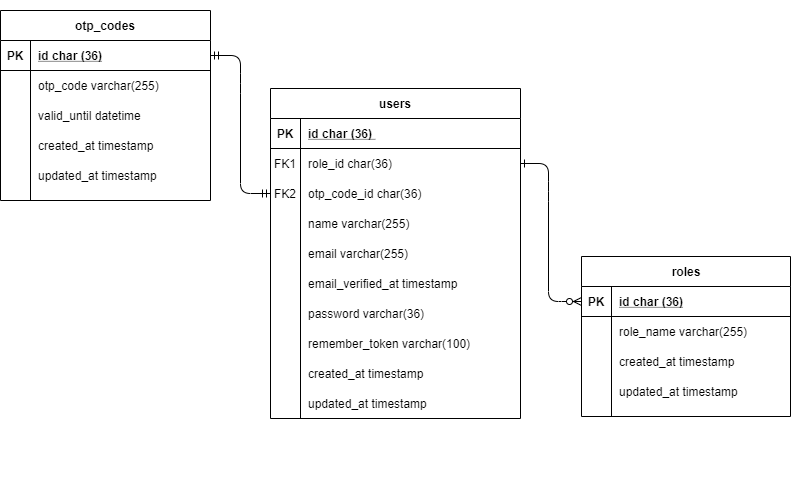

The diagram above was exported from draw.io. Its source (the exported page's mxGraphModel, read from the mxfile embedded in the PNG):
<mxGraphModel dx="1038" dy="532" grid="1" gridSize="10" guides="1" tooltips="1" connect="1" arrows="1" fold="1" page="1" pageScale="1" pageWidth="850" pageHeight="1100" math="0" shadow="0" extFonts="Permanent Marker^https://fonts.googleapis.com/css?family=Permanent+Marker">
  <root>
    <mxCell id="0" />
    <mxCell id="1" parent="0" />
    <mxCell id="C-vyLk0tnHw3VtMMgP7b-1" value="" style="edgeStyle=entityRelationEdgeStyle;endArrow=ERzeroToMany;startArrow=ERone;endFill=1;startFill=0;entryX=0;entryY=0.5;entryDx=0;entryDy=0;exitX=1;exitY=0.5;exitDx=0;exitDy=0;" parent="1" source="C-vyLk0tnHw3VtMMgP7b-27" target="C-vyLk0tnHw3VtMMgP7b-3" edge="1">
      <mxGeometry width="100" height="100" relative="1" as="geometry">
        <mxPoint x="390" y="140" as="sourcePoint" />
        <mxPoint x="430" y="170" as="targetPoint" />
      </mxGeometry>
    </mxCell>
    <mxCell id="C-vyLk0tnHw3VtMMgP7b-2" value="roles" style="shape=table;startSize=30;container=1;collapsible=1;childLayout=tableLayout;fixedRows=1;rowLines=0;fontStyle=1;align=center;resizeLast=1;" parent="1" vertex="1">
      <mxGeometry x="610" y="110" width="210" height="160" as="geometry" />
    </mxCell>
    <mxCell id="C-vyLk0tnHw3VtMMgP7b-3" value="" style="shape=partialRectangle;collapsible=0;dropTarget=0;pointerEvents=0;fillColor=none;points=[[0,0.5],[1,0.5]];portConstraint=eastwest;top=0;left=0;right=0;bottom=1;" parent="C-vyLk0tnHw3VtMMgP7b-2" vertex="1">
      <mxGeometry y="30" width="210" height="30" as="geometry" />
    </mxCell>
    <mxCell id="C-vyLk0tnHw3VtMMgP7b-4" value="PK" style="shape=partialRectangle;overflow=hidden;connectable=0;fillColor=none;top=0;left=0;bottom=0;right=0;fontStyle=1;" parent="C-vyLk0tnHw3VtMMgP7b-3" vertex="1">
      <mxGeometry width="30" height="30" as="geometry" />
    </mxCell>
    <mxCell id="C-vyLk0tnHw3VtMMgP7b-5" value="id char (36)" style="shape=partialRectangle;overflow=hidden;connectable=0;fillColor=none;top=0;left=0;bottom=0;right=0;align=left;spacingLeft=6;fontStyle=5;" parent="C-vyLk0tnHw3VtMMgP7b-3" vertex="1">
      <mxGeometry x="30" width="180" height="30" as="geometry" />
    </mxCell>
    <mxCell id="C-vyLk0tnHw3VtMMgP7b-6" value="" style="shape=partialRectangle;collapsible=0;dropTarget=0;pointerEvents=0;fillColor=none;points=[[0,0.5],[1,0.5]];portConstraint=eastwest;top=0;left=0;right=0;bottom=0;" parent="C-vyLk0tnHw3VtMMgP7b-2" vertex="1">
      <mxGeometry y="60" width="210" height="30" as="geometry" />
    </mxCell>
    <mxCell id="C-vyLk0tnHw3VtMMgP7b-7" value="" style="shape=partialRectangle;overflow=hidden;connectable=0;fillColor=none;top=0;left=0;bottom=0;right=0;" parent="C-vyLk0tnHw3VtMMgP7b-6" vertex="1">
      <mxGeometry width="30" height="30" as="geometry" />
    </mxCell>
    <mxCell id="C-vyLk0tnHw3VtMMgP7b-8" value="role_name varchar(255) " style="shape=partialRectangle;overflow=hidden;connectable=0;fillColor=none;top=0;left=0;bottom=0;right=0;align=left;spacingLeft=6;" parent="C-vyLk0tnHw3VtMMgP7b-6" vertex="1">
      <mxGeometry x="30" width="180" height="30" as="geometry" />
    </mxCell>
    <mxCell id="C-vyLk0tnHw3VtMMgP7b-9" value="" style="shape=partialRectangle;collapsible=0;dropTarget=0;pointerEvents=0;fillColor=none;points=[[0,0.5],[1,0.5]];portConstraint=eastwest;top=0;left=0;right=0;bottom=0;" parent="C-vyLk0tnHw3VtMMgP7b-2" vertex="1">
      <mxGeometry y="90" width="210" height="30" as="geometry" />
    </mxCell>
    <mxCell id="C-vyLk0tnHw3VtMMgP7b-10" value="" style="shape=partialRectangle;overflow=hidden;connectable=0;fillColor=none;top=0;left=0;bottom=0;right=0;" parent="C-vyLk0tnHw3VtMMgP7b-9" vertex="1">
      <mxGeometry width="30" height="30" as="geometry" />
    </mxCell>
    <mxCell id="C-vyLk0tnHw3VtMMgP7b-11" value="created_at timestamp" style="shape=partialRectangle;overflow=hidden;connectable=0;fillColor=none;top=0;left=0;bottom=0;right=0;align=left;spacingLeft=6;" parent="C-vyLk0tnHw3VtMMgP7b-9" vertex="1">
      <mxGeometry x="30" width="180" height="30" as="geometry" />
    </mxCell>
    <mxCell id="xp68b2QlA0ZaKckIcSom-34" value="" style="shape=partialRectangle;collapsible=0;dropTarget=0;pointerEvents=0;fillColor=none;points=[[0,0.5],[1,0.5]];portConstraint=eastwest;top=0;left=0;right=0;bottom=0;" vertex="1" parent="C-vyLk0tnHw3VtMMgP7b-2">
      <mxGeometry y="120" width="210" height="30" as="geometry" />
    </mxCell>
    <mxCell id="xp68b2QlA0ZaKckIcSom-35" value="" style="shape=partialRectangle;overflow=hidden;connectable=0;fillColor=none;top=0;left=0;bottom=0;right=0;" vertex="1" parent="xp68b2QlA0ZaKckIcSom-34">
      <mxGeometry width="30" height="30" as="geometry" />
    </mxCell>
    <mxCell id="xp68b2QlA0ZaKckIcSom-36" value="updated_at timestamp" style="shape=partialRectangle;overflow=hidden;connectable=0;fillColor=none;top=0;left=0;bottom=0;right=0;align=left;spacingLeft=6;" vertex="1" parent="xp68b2QlA0ZaKckIcSom-34">
      <mxGeometry x="30" width="180" height="30" as="geometry" />
    </mxCell>
    <mxCell id="xp68b2QlA0ZaKckIcSom-57" value="" style="edgeStyle=entityRelationEdgeStyle;fontSize=12;html=1;endArrow=ERmandOne;startArrow=ERmandOne;entryX=0;entryY=0.5;entryDx=0;entryDy=0;exitX=1;exitY=0.5;exitDx=0;exitDy=0;" edge="1" parent="1" source="xp68b2QlA0ZaKckIcSom-40" target="xp68b2QlA0ZaKckIcSom-10">
      <mxGeometry width="100" height="100" relative="1" as="geometry">
        <mxPoint x="230" y="170" as="sourcePoint" />
        <mxPoint x="330" y="70" as="targetPoint" />
      </mxGeometry>
    </mxCell>
    <mxCell id="xp68b2QlA0ZaKckIcSom-39" value="otp_codes" style="shape=table;startSize=30;container=1;collapsible=1;childLayout=tableLayout;fixedRows=1;rowLines=0;fontStyle=1;align=center;resizeLast=1;" vertex="1" parent="1">
      <mxGeometry x="30" y="120" width="210" height="190" as="geometry" />
    </mxCell>
    <mxCell id="xp68b2QlA0ZaKckIcSom-40" value="" style="shape=partialRectangle;collapsible=0;dropTarget=0;pointerEvents=0;fillColor=none;points=[[0,0.5],[1,0.5]];portConstraint=eastwest;top=0;left=0;right=0;bottom=1;" vertex="1" parent="xp68b2QlA0ZaKckIcSom-39">
      <mxGeometry y="30" width="210" height="30" as="geometry" />
    </mxCell>
    <mxCell id="xp68b2QlA0ZaKckIcSom-41" value="PK" style="shape=partialRectangle;overflow=hidden;connectable=0;fillColor=none;top=0;left=0;bottom=0;right=0;fontStyle=1;" vertex="1" parent="xp68b2QlA0ZaKckIcSom-40">
      <mxGeometry width="30" height="30" as="geometry" />
    </mxCell>
    <mxCell id="xp68b2QlA0ZaKckIcSom-42" value="id char (36)" style="shape=partialRectangle;overflow=hidden;connectable=0;fillColor=none;top=0;left=0;bottom=0;right=0;align=left;spacingLeft=6;fontStyle=5;" vertex="1" parent="xp68b2QlA0ZaKckIcSom-40">
      <mxGeometry x="30" width="180" height="30" as="geometry" />
    </mxCell>
    <mxCell id="xp68b2QlA0ZaKckIcSom-43" value="" style="shape=partialRectangle;collapsible=0;dropTarget=0;pointerEvents=0;fillColor=none;points=[[0,0.5],[1,0.5]];portConstraint=eastwest;top=0;left=0;right=0;bottom=0;" vertex="1" parent="xp68b2QlA0ZaKckIcSom-39">
      <mxGeometry y="60" width="210" height="30" as="geometry" />
    </mxCell>
    <mxCell id="xp68b2QlA0ZaKckIcSom-44" value="" style="shape=partialRectangle;overflow=hidden;connectable=0;fillColor=none;top=0;left=0;bottom=0;right=0;" vertex="1" parent="xp68b2QlA0ZaKckIcSom-43">
      <mxGeometry width="30" height="30" as="geometry" />
    </mxCell>
    <mxCell id="xp68b2QlA0ZaKckIcSom-45" value="otp_code varchar(255) " style="shape=partialRectangle;overflow=hidden;connectable=0;fillColor=none;top=0;left=0;bottom=0;right=0;align=left;spacingLeft=6;" vertex="1" parent="xp68b2QlA0ZaKckIcSom-43">
      <mxGeometry x="30" width="180" height="30" as="geometry" />
    </mxCell>
    <mxCell id="xp68b2QlA0ZaKckIcSom-52" value="" style="shape=partialRectangle;collapsible=0;dropTarget=0;pointerEvents=0;fillColor=none;points=[[0,0.5],[1,0.5]];portConstraint=eastwest;top=0;left=0;right=0;bottom=0;" vertex="1" parent="xp68b2QlA0ZaKckIcSom-39">
      <mxGeometry y="90" width="210" height="30" as="geometry" />
    </mxCell>
    <mxCell id="xp68b2QlA0ZaKckIcSom-53" value="" style="shape=partialRectangle;overflow=hidden;connectable=0;fillColor=none;top=0;left=0;bottom=0;right=0;" vertex="1" parent="xp68b2QlA0ZaKckIcSom-52">
      <mxGeometry width="30" height="30" as="geometry" />
    </mxCell>
    <mxCell id="xp68b2QlA0ZaKckIcSom-54" value="valid_until datetime " style="shape=partialRectangle;overflow=hidden;connectable=0;fillColor=none;top=0;left=0;bottom=0;right=0;align=left;spacingLeft=6;" vertex="1" parent="xp68b2QlA0ZaKckIcSom-52">
      <mxGeometry x="30" width="180" height="30" as="geometry" />
    </mxCell>
    <mxCell id="xp68b2QlA0ZaKckIcSom-46" value="" style="shape=partialRectangle;collapsible=0;dropTarget=0;pointerEvents=0;fillColor=none;points=[[0,0.5],[1,0.5]];portConstraint=eastwest;top=0;left=0;right=0;bottom=0;" vertex="1" parent="xp68b2QlA0ZaKckIcSom-39">
      <mxGeometry y="120" width="210" height="30" as="geometry" />
    </mxCell>
    <mxCell id="xp68b2QlA0ZaKckIcSom-47" value="" style="shape=partialRectangle;overflow=hidden;connectable=0;fillColor=none;top=0;left=0;bottom=0;right=0;" vertex="1" parent="xp68b2QlA0ZaKckIcSom-46">
      <mxGeometry width="30" height="30" as="geometry" />
    </mxCell>
    <mxCell id="xp68b2QlA0ZaKckIcSom-48" value="created_at timestamp" style="shape=partialRectangle;overflow=hidden;connectable=0;fillColor=none;top=0;left=0;bottom=0;right=0;align=left;spacingLeft=6;" vertex="1" parent="xp68b2QlA0ZaKckIcSom-46">
      <mxGeometry x="30" width="180" height="30" as="geometry" />
    </mxCell>
    <mxCell id="xp68b2QlA0ZaKckIcSom-49" value="" style="shape=partialRectangle;collapsible=0;dropTarget=0;pointerEvents=0;fillColor=none;points=[[0,0.5],[1,0.5]];portConstraint=eastwest;top=0;left=0;right=0;bottom=0;" vertex="1" parent="xp68b2QlA0ZaKckIcSom-39">
      <mxGeometry y="150" width="210" height="30" as="geometry" />
    </mxCell>
    <mxCell id="xp68b2QlA0ZaKckIcSom-50" value="" style="shape=partialRectangle;overflow=hidden;connectable=0;fillColor=none;top=0;left=0;bottom=0;right=0;" vertex="1" parent="xp68b2QlA0ZaKckIcSom-49">
      <mxGeometry width="30" height="30" as="geometry" />
    </mxCell>
    <mxCell id="xp68b2QlA0ZaKckIcSom-51" value="updated_at timestamp" style="shape=partialRectangle;overflow=hidden;connectable=0;fillColor=none;top=0;left=0;bottom=0;right=0;align=left;spacingLeft=6;" vertex="1" parent="xp68b2QlA0ZaKckIcSom-49">
      <mxGeometry x="30" width="180" height="30" as="geometry" />
    </mxCell>
    <mxCell id="C-vyLk0tnHw3VtMMgP7b-23" value="users" style="shape=table;startSize=30;container=1;collapsible=1;childLayout=tableLayout;fixedRows=1;rowLines=0;fontStyle=1;align=center;resizeLast=1;" parent="1" vertex="1">
      <mxGeometry x="300" y="280" width="250" height="330" as="geometry" />
    </mxCell>
    <mxCell id="C-vyLk0tnHw3VtMMgP7b-24" value="" style="shape=partialRectangle;collapsible=0;dropTarget=0;pointerEvents=0;fillColor=none;points=[[0,0.5],[1,0.5]];portConstraint=eastwest;top=0;left=0;right=0;bottom=1;" parent="C-vyLk0tnHw3VtMMgP7b-23" vertex="1">
      <mxGeometry y="30" width="250" height="30" as="geometry" />
    </mxCell>
    <mxCell id="C-vyLk0tnHw3VtMMgP7b-25" value="PK" style="shape=partialRectangle;overflow=hidden;connectable=0;fillColor=none;top=0;left=0;bottom=0;right=0;fontStyle=1;" parent="C-vyLk0tnHw3VtMMgP7b-24" vertex="1">
      <mxGeometry width="30" height="30" as="geometry" />
    </mxCell>
    <mxCell id="C-vyLk0tnHw3VtMMgP7b-26" value="id char (36) " style="shape=partialRectangle;overflow=hidden;connectable=0;fillColor=none;top=0;left=0;bottom=0;right=0;align=left;spacingLeft=6;fontStyle=5;" parent="C-vyLk0tnHw3VtMMgP7b-24" vertex="1">
      <mxGeometry x="30" width="220" height="30" as="geometry" />
    </mxCell>
    <mxCell id="C-vyLk0tnHw3VtMMgP7b-27" value="" style="shape=partialRectangle;collapsible=0;dropTarget=0;pointerEvents=0;fillColor=none;points=[[0,0.5],[1,0.5]];portConstraint=eastwest;top=0;left=0;right=0;bottom=0;" parent="C-vyLk0tnHw3VtMMgP7b-23" vertex="1">
      <mxGeometry y="60" width="250" height="30" as="geometry" />
    </mxCell>
    <mxCell id="C-vyLk0tnHw3VtMMgP7b-28" value="FK1" style="shape=partialRectangle;overflow=hidden;connectable=0;fillColor=none;top=0;left=0;bottom=0;right=0;" parent="C-vyLk0tnHw3VtMMgP7b-27" vertex="1">
      <mxGeometry width="30" height="30" as="geometry" />
    </mxCell>
    <mxCell id="C-vyLk0tnHw3VtMMgP7b-29" value="role_id char(36)" style="shape=partialRectangle;overflow=hidden;connectable=0;fillColor=none;top=0;left=0;bottom=0;right=0;align=left;spacingLeft=6;fontStyle=0" parent="C-vyLk0tnHw3VtMMgP7b-27" vertex="1">
      <mxGeometry x="30" width="220" height="30" as="geometry" />
    </mxCell>
    <mxCell id="xp68b2QlA0ZaKckIcSom-10" value="" style="shape=partialRectangle;collapsible=0;dropTarget=0;pointerEvents=0;fillColor=none;points=[[0,0.5],[1,0.5]];portConstraint=eastwest;top=0;left=0;right=0;bottom=0;" vertex="1" parent="C-vyLk0tnHw3VtMMgP7b-23">
      <mxGeometry y="90" width="250" height="30" as="geometry" />
    </mxCell>
    <mxCell id="xp68b2QlA0ZaKckIcSom-11" value="FK2" style="shape=partialRectangle;overflow=hidden;connectable=0;fillColor=none;top=0;left=0;bottom=0;right=0;" vertex="1" parent="xp68b2QlA0ZaKckIcSom-10">
      <mxGeometry width="30" height="30" as="geometry" />
    </mxCell>
    <mxCell id="xp68b2QlA0ZaKckIcSom-12" value="otp_code_id char(36)" style="shape=partialRectangle;overflow=hidden;connectable=0;fillColor=none;top=0;left=0;bottom=0;right=0;align=left;spacingLeft=6;fontStyle=0" vertex="1" parent="xp68b2QlA0ZaKckIcSom-10">
      <mxGeometry x="30" width="220" height="30" as="geometry" />
    </mxCell>
    <mxCell id="xp68b2QlA0ZaKckIcSom-13" value="" style="shape=partialRectangle;collapsible=0;dropTarget=0;pointerEvents=0;fillColor=none;points=[[0,0.5],[1,0.5]];portConstraint=eastwest;top=0;left=0;right=0;bottom=0;" vertex="1" parent="C-vyLk0tnHw3VtMMgP7b-23">
      <mxGeometry y="120" width="250" height="30" as="geometry" />
    </mxCell>
    <mxCell id="xp68b2QlA0ZaKckIcSom-14" value="" style="shape=partialRectangle;overflow=hidden;connectable=0;fillColor=none;top=0;left=0;bottom=0;right=0;" vertex="1" parent="xp68b2QlA0ZaKckIcSom-13">
      <mxGeometry width="30" height="30" as="geometry" />
    </mxCell>
    <mxCell id="xp68b2QlA0ZaKckIcSom-15" value="name varchar(255)" style="shape=partialRectangle;overflow=hidden;connectable=0;fillColor=none;top=0;left=0;bottom=0;right=0;align=left;spacingLeft=6;fontStyle=0" vertex="1" parent="xp68b2QlA0ZaKckIcSom-13">
      <mxGeometry x="30" width="220" height="30" as="geometry" />
    </mxCell>
    <mxCell id="xp68b2QlA0ZaKckIcSom-16" value="" style="shape=partialRectangle;collapsible=0;dropTarget=0;pointerEvents=0;fillColor=none;points=[[0,0.5],[1,0.5]];portConstraint=eastwest;top=0;left=0;right=0;bottom=0;" vertex="1" parent="C-vyLk0tnHw3VtMMgP7b-23">
      <mxGeometry y="150" width="250" height="30" as="geometry" />
    </mxCell>
    <mxCell id="xp68b2QlA0ZaKckIcSom-17" value="" style="shape=partialRectangle;overflow=hidden;connectable=0;fillColor=none;top=0;left=0;bottom=0;right=0;" vertex="1" parent="xp68b2QlA0ZaKckIcSom-16">
      <mxGeometry width="30" height="30" as="geometry" />
    </mxCell>
    <mxCell id="xp68b2QlA0ZaKckIcSom-18" value="email varchar(255)" style="shape=partialRectangle;overflow=hidden;connectable=0;fillColor=none;top=0;left=0;bottom=0;right=0;align=left;spacingLeft=6;fontStyle=0" vertex="1" parent="xp68b2QlA0ZaKckIcSom-16">
      <mxGeometry x="30" width="220" height="30" as="geometry" />
    </mxCell>
    <mxCell id="xp68b2QlA0ZaKckIcSom-19" value="" style="shape=partialRectangle;collapsible=0;dropTarget=0;pointerEvents=0;fillColor=none;points=[[0,0.5],[1,0.5]];portConstraint=eastwest;top=0;left=0;right=0;bottom=0;" vertex="1" parent="C-vyLk0tnHw3VtMMgP7b-23">
      <mxGeometry y="180" width="250" height="30" as="geometry" />
    </mxCell>
    <mxCell id="xp68b2QlA0ZaKckIcSom-20" value="" style="shape=partialRectangle;overflow=hidden;connectable=0;fillColor=none;top=0;left=0;bottom=0;right=0;" vertex="1" parent="xp68b2QlA0ZaKckIcSom-19">
      <mxGeometry width="30" height="30" as="geometry" />
    </mxCell>
    <mxCell id="xp68b2QlA0ZaKckIcSom-21" value="email_verified_at timestamp" style="shape=partialRectangle;overflow=hidden;connectable=0;fillColor=none;top=0;left=0;bottom=0;right=0;align=left;spacingLeft=6;fontStyle=0" vertex="1" parent="xp68b2QlA0ZaKckIcSom-19">
      <mxGeometry x="30" width="220" height="30" as="geometry" />
    </mxCell>
    <mxCell id="xp68b2QlA0ZaKckIcSom-22" value="" style="shape=partialRectangle;collapsible=0;dropTarget=0;pointerEvents=0;fillColor=none;points=[[0,0.5],[1,0.5]];portConstraint=eastwest;top=0;left=0;right=0;bottom=0;" vertex="1" parent="C-vyLk0tnHw3VtMMgP7b-23">
      <mxGeometry y="210" width="250" height="30" as="geometry" />
    </mxCell>
    <mxCell id="xp68b2QlA0ZaKckIcSom-23" value="" style="shape=partialRectangle;overflow=hidden;connectable=0;fillColor=none;top=0;left=0;bottom=0;right=0;" vertex="1" parent="xp68b2QlA0ZaKckIcSom-22">
      <mxGeometry width="30" height="30" as="geometry" />
    </mxCell>
    <mxCell id="xp68b2QlA0ZaKckIcSom-24" value="password varchar(36)" style="shape=partialRectangle;overflow=hidden;connectable=0;fillColor=none;top=0;left=0;bottom=0;right=0;align=left;spacingLeft=6;fontStyle=0" vertex="1" parent="xp68b2QlA0ZaKckIcSom-22">
      <mxGeometry x="30" width="220" height="30" as="geometry" />
    </mxCell>
    <mxCell id="xp68b2QlA0ZaKckIcSom-25" value="" style="shape=partialRectangle;collapsible=0;dropTarget=0;pointerEvents=0;fillColor=none;points=[[0,0.5],[1,0.5]];portConstraint=eastwest;top=0;left=0;right=0;bottom=0;" vertex="1" parent="C-vyLk0tnHw3VtMMgP7b-23">
      <mxGeometry y="240" width="250" height="30" as="geometry" />
    </mxCell>
    <mxCell id="xp68b2QlA0ZaKckIcSom-26" value="" style="shape=partialRectangle;overflow=hidden;connectable=0;fillColor=none;top=0;left=0;bottom=0;right=0;" vertex="1" parent="xp68b2QlA0ZaKckIcSom-25">
      <mxGeometry width="30" height="30" as="geometry" />
    </mxCell>
    <mxCell id="xp68b2QlA0ZaKckIcSom-27" value="remember_token varchar(100)" style="shape=partialRectangle;overflow=hidden;connectable=0;fillColor=none;top=0;left=0;bottom=0;right=0;align=left;spacingLeft=6;fontStyle=0" vertex="1" parent="xp68b2QlA0ZaKckIcSom-25">
      <mxGeometry x="30" width="220" height="30" as="geometry" />
    </mxCell>
    <mxCell id="xp68b2QlA0ZaKckIcSom-28" value="" style="shape=partialRectangle;collapsible=0;dropTarget=0;pointerEvents=0;fillColor=none;points=[[0,0.5],[1,0.5]];portConstraint=eastwest;top=0;left=0;right=0;bottom=0;" vertex="1" parent="C-vyLk0tnHw3VtMMgP7b-23">
      <mxGeometry y="270" width="250" height="30" as="geometry" />
    </mxCell>
    <mxCell id="xp68b2QlA0ZaKckIcSom-29" value="" style="shape=partialRectangle;overflow=hidden;connectable=0;fillColor=none;top=0;left=0;bottom=0;right=0;" vertex="1" parent="xp68b2QlA0ZaKckIcSom-28">
      <mxGeometry width="30" height="30" as="geometry" />
    </mxCell>
    <mxCell id="xp68b2QlA0ZaKckIcSom-30" value="created_at timestamp" style="shape=partialRectangle;overflow=hidden;connectable=0;fillColor=none;top=0;left=0;bottom=0;right=0;align=left;spacingLeft=6;fontStyle=0" vertex="1" parent="xp68b2QlA0ZaKckIcSom-28">
      <mxGeometry x="30" width="220" height="30" as="geometry" />
    </mxCell>
    <mxCell id="xp68b2QlA0ZaKckIcSom-31" value="" style="shape=partialRectangle;collapsible=0;dropTarget=0;pointerEvents=0;fillColor=none;points=[[0,0.5],[1,0.5]];portConstraint=eastwest;top=0;left=0;right=0;bottom=0;" vertex="1" parent="C-vyLk0tnHw3VtMMgP7b-23">
      <mxGeometry y="300" width="250" height="30" as="geometry" />
    </mxCell>
    <mxCell id="xp68b2QlA0ZaKckIcSom-32" value="" style="shape=partialRectangle;overflow=hidden;connectable=0;fillColor=none;top=0;left=0;bottom=0;right=0;" vertex="1" parent="xp68b2QlA0ZaKckIcSom-31">
      <mxGeometry width="30" height="30" as="geometry" />
    </mxCell>
    <mxCell id="xp68b2QlA0ZaKckIcSom-33" value="updated_at timestamp" style="shape=partialRectangle;overflow=hidden;connectable=0;fillColor=none;top=0;left=0;bottom=0;right=0;align=left;spacingLeft=6;fontStyle=0" vertex="1" parent="xp68b2QlA0ZaKckIcSom-31">
      <mxGeometry x="30" width="220" height="30" as="geometry" />
    </mxCell>
  </root>
</mxGraphModel>